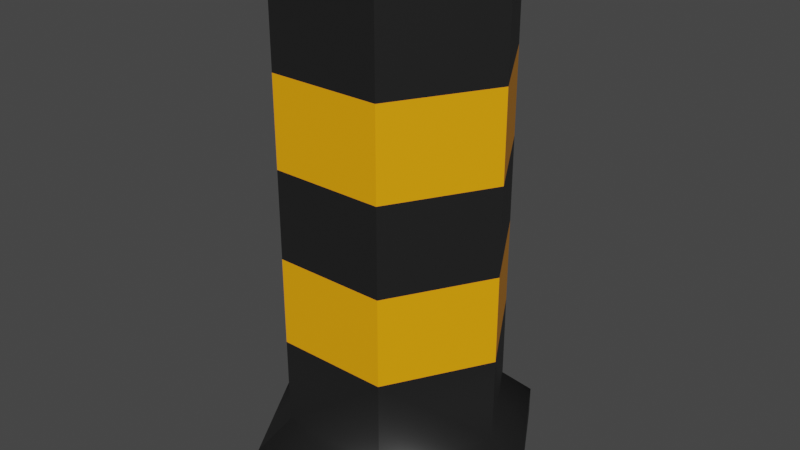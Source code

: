 # Source: Cylinder_Cone_Short.blend  (saved by Blender 5.1.30; exported with 4.5.12 LTS)
import bpy
from mathutils import Matrix  # noqa: F401  (used for matrix-valued properties, if any)

bpy.ops.wm.read_factory_settings(use_empty=True)
scene = bpy.context.scene
scene.name = 'Scene'

# ---- collections
col_skp_imported_data = bpy.data.collections.new('SKP Imported Data'); scene.collection.children.link(col_skp_imported_data)
col_skp_scenes__as_cameras = bpy.data.collections.new('SKP Scenes (as Cameras)'); col_skp_imported_data.children.link(col_skp_scenes__as_cameras)
col_skp_components = bpy.data.collections.new('SKP Components'); col_skp_imported_data.children.link(col_skp_components)
col_skp_components.hide_viewport = True
col_skp_mesh_objects = bpy.data.collections.new('SKP Mesh Objects'); col_skp_imported_data.children.link(col_skp_mesh_objects)

# ---- materials (node trees are filled in below, after node groups)
mat_0136_charcoal = bpy.data.materials.new('[0136_Charcoal]')
mat_0136_charcoal.use_backface_culling_lightprobe_volume = False
mat_0136_charcoal.diffuse_color = (0.01266, 0.01266, 0.01266, 1.0)
mat_0038_orange = bpy.data.materials.new('[0038_Orange]')
mat_0038_orange.use_backface_culling_lightprobe_volume = False
mat_0038_orange.diffuse_color = (1.0, 0.3838, 0.0, 1.0)

# ---- node groups
ng_smooth_by_angle = bpy.data.node_groups.new('Smooth by Angle', 'GeometryNodeTree')
_s = ng_smooth_by_angle.interface.new_socket(name='Mesh', in_out='OUTPUT', socket_type='NodeSocketGeometry')
_s = ng_smooth_by_angle.interface.new_socket(name='Mesh', in_out='INPUT', socket_type='NodeSocketGeometry')
_s = ng_smooth_by_angle.interface.new_socket(name='Angle', in_out='INPUT', socket_type='NodeSocketFloat')
_s.subtype = 'ANGLE'
_s.default_value = 0.5236
_s.min_value = 0.0
_s.max_value = 3.142
_s.description = 'Maximum face angle for smooth edges'
_s = ng_smooth_by_angle.interface.new_socket(name='Ignore Sharpness', in_out='INPUT', socket_type='NodeSocketBool')
_s.force_non_field = True
ng_smooth_by_angle.is_modifier = True
_N = ng_smooth_by_angle.nodes; _L = ng_smooth_by_angle.links
n0 = _N.new('GeometryNodeSetShadeSmooth'); n0.name = 'Set Shade Smooth'; n0.location = (120, -80)
n0.domain = 'EDGE'
n1 = _N.new('GeometryNodeSetShadeSmooth'); n1.name = 'Set Shade Smooth.001'; n1.location = (300, -80)
n2 = _N.new('NodeGroupOutput'); n2.name = 'Group Output'; n2.location = (480, -80)
n3 = _N.new('GeometryNodeInputMeshEdgeAngle'); n3.name = 'Edge Angle'; n3.location = (-440, -240)
n4 = _N.new('NodeGroupInput'); n4.name = 'Group Input'; n4.location = (-80, -80)
n5 = _N.new('GeometryNodeInputEdgeSmooth'); n5.name = 'Is Edge Smooth'; n5.location = (-260, -120)
n6 = _N.new('GeometryNodeInputShadeSmooth'); n6.name = 'Is Shade Smooth'; n6.location = (-440, -397)
n7 = _N.new('FunctionNodeCompare'); n7.name = 'Compare'; n7.location = (-260, -260)
n7.operation = 'LESS_EQUAL'
n7.inputs[6].default_value = (0.0, 0.0, 0.0, 0.0)
n7.inputs[7].default_value = (0.0, 0.0, 0.0, 0.0)
n8 = _N.new('FunctionNodeBooleanMath'); n8.name = 'Boolean Math.001'; n8.location = (-80, -260)
n9 = _N.new('NodeGroupInput'); n9.name = 'Group Input.001'; n9.location = (-440, -329)
n10 = _N.new('NodeGroupInput'); n10.name = 'Group Input.002'; n10.location = (-259, -189)
n11 = _N.new('FunctionNodeBooleanMath'); n11.name = 'Boolean Math'; n11.location = (-80, -149)
n11.operation = 'OR'
n12 = _N.new('FunctionNodeBooleanMath'); n12.name = 'Boolean Math.002'; n12.location = (-260, -380)
n12.operation = 'OR'
n13 = _N.new('NodeGroupInput'); n13.name = 'Group Input.003'; n13.location = (-440, -460)
_L.new(n3.outputs[0], n7.inputs[0])
_L.new(n1.outputs[0], n2.inputs[0])
_L.new(n9.outputs[1], n7.inputs[1])
_L.new(n7.outputs[0], n8.inputs[0])
_L.new(n4.outputs[0], n0.inputs[0])
_L.new(n0.outputs[0], n1.inputs[0])
_L.new(n8.outputs[0], n0.inputs[2])
_L.new(n10.outputs[2], n11.inputs[1])
_L.new(n5.outputs[0], n11.inputs[0])
_L.new(n11.outputs[0], n0.inputs[1])
_L.new(n13.outputs[2], n12.inputs[1])
_L.new(n6.outputs[0], n12.inputs[0])
_L.new(n12.outputs[0], n8.inputs[1])
n2.is_active_output = True

# ---- material node trees
mat_0136_charcoal.use_nodes = True; mat_0136_charcoal.node_tree.nodes.clear()
_N = mat_0136_charcoal.node_tree.nodes; _L = mat_0136_charcoal.node_tree.links
n0 = _N.new('ShaderNodeBsdfPrincipled'); n0.name = 'Principled BSDF'; n0.location = (10, 300)
n0.distribution = 'GGX'
n0.subsurface_method = 'RANDOM_WALK_SKIN'
n0.inputs[0].default_value = (0.01266, 0.01266, 0.01266, 1.0)
n0.inputs[3].default_value = 1.45
n0.inputs[27].default_value = (0.0, 0.0, 0.0, 1.0)
n0.inputs[28].default_value = 1.0
n1 = _N.new('ShaderNodeOutputMaterial'); n1.name = 'Material Output'; n1.location = (300, 300)
_L.new(n0.outputs[0], n1.inputs[0])
n1.is_active_output = True
mat_0038_orange.use_nodes = True; mat_0038_orange.node_tree.nodes.clear()
_N = mat_0038_orange.node_tree.nodes; _L = mat_0038_orange.node_tree.links
n0 = _N.new('ShaderNodeBsdfPrincipled'); n0.name = 'Principled BSDF'; n0.location = (10, 300)
n0.distribution = 'GGX'
n0.subsurface_method = 'RANDOM_WALK_SKIN'
n0.inputs[0].default_value = (1.0, 0.3838, 0.0, 1.0)
n0.inputs[3].default_value = 1.45
n0.inputs[27].default_value = (0.0, 0.0, 0.0, 1.0)
n0.inputs[28].default_value = 1.0
n1 = _N.new('ShaderNodeOutputMaterial'); n1.name = 'Material Output'; n1.location = (300, 300)
_L.new(n0.outputs[0], n1.inputs[0])
n1.is_active_output = True

# ---- world
world_world = bpy.data.worlds.new('World'); scene.world = world_world
world_world.use_nodes = True; world_world.node_tree.nodes.clear()
_N = world_world.node_tree.nodes; _L = world_world.node_tree.links
n0 = _N.new('ShaderNodeOutputWorld'); n0.name = 'World Output'; n0.location = (300, 300)
n1 = _N.new('ShaderNodeBackground'); n1.name = 'Background'; n1.location = (10, 300)
n1.inputs[0].default_value = (0.05088, 0.05088, 0.05088, 1.0)
_L.new(n1.outputs[0], n0.inputs[0])
n0.is_active_output = True
world_world.color = (0.05088, 0.05088, 0.05088)
world_world.use_sun_shadow = False
world_world.sun_shadow_jitter_overblur = 0.0

# ---- meshes
me_loose_entity = bpy.data.meshes.new('_(Loose Entity)')
me_loose_entity.from_pydata([(-0.125, 0.2165, 0.0), (-0.125, -0.2165, 0.0), (-0.25, 3.062e-17, 0.0), (0.125, -0.2165, 0.0), (0.125, 0.2165, 0.0), (0.25, 0.0, 0.0), (0.125, -0.2165, 0.05), (0.25, 0.0, 0.05), (0.1923, 0.0, 0.1), (0.09613, -0.1665, 0.1), (0.125, 0.2165, 0.05), (0.09613, 0.1665, 0.1), (-0.125, 0.2165, 0.05), (-0.09613, 0.1665, 0.1), (-0.25, 3.062e-17, 0.05), (-0.1923, 0.0, 0.1), (-0.125, -0.2165, 0.05), (-0.09613, -0.1665, 0.1), (-0.1923, 1.128e-17, 0.6984), (-0.09613, -0.1665, 0.55), (-0.09613, -0.1665, 0.7), (-0.1923, 1.552e-17, 0.55), (0.09613, -0.1665, 0.25), (-0.09613, -0.1665, 0.25), (0.09613, -0.1665, 0.4), (-0.09613, -0.1665, 0.4), (0.09613, -0.1665, 0.55), (0.09613, -0.1665, 0.7), (0.09613, -0.1665, 0.85), (-0.09613, -0.1665, 0.85), (0.1923, 2.749e-17, 0.55), (0.1923, 1.316e-17, 0.7), (0.1923, 2.044e-17, 0.4), (0.1923, 1.022e-17, 0.25), (0.1923, 9.4e-18, 0.85), (0.09613, 0.1665, 0.85), (0.09613, 0.1665, 0.7), (0.09613, 0.1665, 0.55), (0.09613, 0.1665, 0.4), (0.09613, 0.1665, 0.25), (-0.09613, 0.1665, 0.25), (-0.09613, 0.1665, 0.4), (-0.09613, 0.1665, 0.55), (-0.09613, 0.1665, 0.6984), (-0.09613, 0.1665, 0.85), (-0.1923, 0.0, 0.85), (-0.1923, -6.106e-18, 0.4), (-0.1923, -3.053e-18, 0.25)], [], [(0, 1, 2), (1, 0, 3), (3, 0, 4), (3, 4, 5), (5, 6, 3), (6, 5, 7), (6, 8, 9), (8, 6, 7), (4, 7, 5), (7, 4, 10), (8, 10, 11), (10, 8, 7), (0, 12, 4), (4, 12, 10), (13, 10, 12), (10, 13, 11), (12, 2, 14), (0, 2, 12), (15, 12, 14), (12, 15, 13), (14, 1, 16), (1, 14, 2), (16, 15, 14), (15, 16, 17), (6, 1, 3), (1, 6, 16), (6, 17, 16), (17, 6, 9), (18, 19, 20), (19, 18, 21), (22, 17, 9), (17, 22, 23), (24, 23, 22), (23, 24, 25), (24, 19, 25), (19, 24, 26), (27, 19, 26), (19, 27, 20), (28, 20, 27), (20, 28, 29), (30, 27, 26), (27, 30, 31), (32, 26, 24), (26, 32, 30), (33, 24, 22), (24, 33, 32), (8, 22, 9), (22, 8, 33), (27, 34, 28), (34, 27, 31), (31, 35, 34), (35, 31, 36), (30, 36, 31), (36, 30, 37), (38, 30, 32), (30, 38, 37), (39, 32, 33), (32, 39, 38), (11, 33, 8), (33, 11, 39), (40, 11, 13), (11, 40, 39), (41, 39, 40), (39, 41, 38), (42, 38, 41), (38, 42, 37), (43, 37, 42), (37, 43, 36), (44, 36, 43), (36, 44, 35), (44, 18, 45), (18, 44, 43), (43, 21, 18), (21, 43, 42), (21, 41, 46), (41, 21, 42), (41, 47, 46), (47, 41, 40), (40, 15, 47), (15, 40, 13), (47, 17, 23), (17, 47, 15), (46, 23, 25), (23, 46, 47), (21, 25, 19), (25, 21, 46), (45, 20, 29), (20, 45, 18), (29, 44, 45), (44, 29, 28), (44, 28, 35), (35, 28, 34)])
me_loose_entity.polygons.foreach_set('use_smooth', [True] * 92)
me_loose_entity.polygons.foreach_set('material_index', [0, 0, 0, 0, 0, 0, 0, 0, 0, 0, 0, 0, 0, 0, 0, 0, 0, 0, 0, 0, 0, 0, 0, 0, 0, 0, 0, 0, 1, 1, 0, 0, 1, 1, 0, 0, 1, 1, 0, 0, 1, 1, 0, 0, 1, 1, 0, 0, 0, 0, 0, 0, 1, 1, 0, 0, 1, 1, 0, 0, 0, 0, 1, 1, 0, 0, 1, 1, 0, 0, 0, 0, 1, 1, 0, 0, 1, 1, 0, 0, 0, 0, 1, 1, 0, 0, 0, 0, 0, 0, 0, 0])
_uv = me_loose_entity.uv_layers.new(name='UVMap')
_uv.uv.foreach_set('vector', [0.9689, 0.09259, 0.6481, 0.09259, 0.8085, -5.186e-09, 0.6481, 0.09259, 0.9689, 0.09259, 0.6481, 0.2778, 0.6481, 0.2778, 0.9689, 0.09259, 0.9689, 0.2778, 0.6481, 0.2778, 0.9689, 0.2778, 0.8085, 0.3704, 0.2778, 0.6296, 0.3704, 0.5926, 0.3704, 0.6296, 0.3704, 0.5926, 0.2778, 0.6296, 0.2778, 0.5926, 0.392, 0.6296, 0.3549, 0.7934, 0.3549, 0.651, 0.3549, 0.7934, 0.392, 0.6296, 0.392, 0.8148, 0.09259, 0.6296, 0.2778, 0.5926, 0.2778, 0.6296, 0.2778, 0.5926, 0.09259, 0.6296, 0.09259, 0.5926, 0.2564, 0.5556, 0.09259, 0.5926, 0.114, 0.5556, 0.09259, 0.5926, 0.2564, 0.5556, 0.2778, 0.5926, 0.0, 0.6296, 0.0, 0.5926, 0.09259, 0.6296, 0.09259, 0.6296, 0.0, 0.5926, 0.09259, 0.5926, 0.3179, 0.7934, 0.3549, 0.6296, 0.3549, 0.8148, 0.3549, 0.6296, 0.3179, 0.7934, 0.3179, 0.651, 0.8333, 0.963, 0.6481, 1.0, 0.6481, 0.963, 0.8333, 1.0, 0.6481, 1.0, 0.8333, 0.963, 0.6695, 0.9259, 0.8333, 0.963, 0.6481, 0.963, 0.8333, 0.963, 0.6695, 0.9259, 0.8119, 0.9259, 0.6481, 0.5926, 0.5556, 0.6296, 0.5556, 0.5926, 0.5556, 0.6296, 0.6481, 0.5926, 0.6481, 0.6296, 0.392, 0.6296, 0.429, 0.7934, 0.392, 0.8148, 0.429, 0.7934, 0.392, 0.6296, 0.429, 0.651, 0.3704, 0.5926, 0.5556, 0.6296, 0.3704, 0.6296, 0.5556, 0.6296, 0.3704, 0.5926, 0.5556, 0.5926, 0.3704, 0.5926, 0.5342, 0.5556, 0.5556, 0.5926, 0.5342, 0.5556, 0.3704, 0.5926, 0.3918, 0.5556, 0.6054, 0.1123, 0.5342, 0.2222, 0.5342, 0.1111, 0.5342, 0.2222, 0.6054, 0.1123, 0.6054, 0.2222, 0.3918, 0.4444, 0.5342, 0.5556, 0.3918, 0.5556, 0.5342, 0.5556, 0.3918, 0.4444, 0.5342, 0.4444, 0.3918, 0.3333, 0.5342, 0.4444, 0.3918, 0.4444, 0.5342, 0.4444, 0.3918, 0.3333, 0.5342, 0.3333, 0.3918, 0.3333, 0.5342, 0.2222, 0.5342, 0.3333, 0.5342, 0.2222, 0.3918, 0.3333, 0.3918, 0.2222, 0.3918, 0.1111, 0.5342, 0.2222, 0.3918, 0.2222, 0.5342, 0.2222, 0.3918, 0.1111, 0.5342, 0.1111, 0.3918, 0.0, 0.5342, 0.1111, 0.3918, 0.1111, 0.5342, 0.1111, 0.3918, 0.0, 0.5342, 0.0, 0.2564, 0.2222, 0.3276, 0.1111, 0.3276, 0.2222, 0.3276, 0.1111, 0.2564, 0.2222, 0.2564, 0.1111, 0.2564, 0.3333, 0.3276, 0.2222, 0.3276, 0.3333, 0.3276, 0.2222, 0.2564, 0.3333, 0.2564, 0.2222, 0.2564, 0.4444, 0.3276, 0.3333, 0.3276, 0.4444, 0.3276, 0.3333, 0.2564, 0.4444, 0.2564, 0.3333, 0.2564, 0.5556, 0.3276, 0.4444, 0.3276, 0.5556, 0.3276, 0.4444, 0.2564, 0.5556, 0.2564, 0.4444, 0.3276, 0.1111, 0.2564, 0.0, 0.3276, 0.0, 0.2564, 0.0, 0.3276, 0.1111, 0.2564, 0.1111, 0.2564, 0.1111, 0.114, 0.0, 0.2564, 0.0, 0.114, 0.0, 0.2564, 0.1111, 0.114, 0.1111, 0.2564, 0.2222, 0.114, 0.1111, 0.2564, 0.1111, 0.114, 0.1111, 0.2564, 0.2222, 0.114, 0.2222, 0.114, 0.3333, 0.2564, 0.2222, 0.2564, 0.3333, 0.2564, 0.2222, 0.114, 0.3333, 0.114, 0.2222, 0.114, 0.4444, 0.2564, 0.3333, 0.2564, 0.4444, 0.2564, 0.3333, 0.114, 0.4444, 0.114, 0.3333, 0.114, 0.5556, 0.2564, 0.4444, 0.2564, 0.5556, 0.2564, 0.4444, 0.114, 0.5556, 0.114, 0.4444, 0.04277, 0.4444, 0.114, 0.5556, 0.04277, 0.5556, 0.114, 0.5556, 0.04277, 0.4444, 0.114, 0.4444, 0.04277, 0.3333, 0.114, 0.4444, 0.04277, 0.4444, 0.114, 0.4444, 0.04277, 0.3333, 0.114, 0.3333, 0.04277, 0.2222, 0.114, 0.3333, 0.04277, 0.3333, 0.114, 0.3333, 0.04277, 0.2222, 0.114, 0.2222, 0.04277, 0.1123, 0.114, 0.2222, 0.04277, 0.2222, 0.114, 0.2222, 0.04277, 0.1123, 0.114, 0.1111, 0.04277, 0.0, 0.114, 0.1111, 0.04277, 0.1123, 0.114, 0.1111, 0.04277, 0.0, 0.114, 0.0, 0.8119, 0.3704, 0.6695, 0.4827, 0.6695, 0.3704, 0.6695, 0.4827, 0.8119, 0.3704, 0.8119, 0.4827, 0.8119, 0.4827, 0.6695, 0.5926, 0.6695, 0.4827, 0.6695, 0.5926, 0.8119, 0.4827, 0.8119, 0.5926, 0.6695, 0.5926, 0.8119, 0.7037, 0.6695, 0.7037, 0.8119, 0.7037, 0.6695, 0.5926, 0.8119, 0.5926, 0.8119, 0.7037, 0.6695, 0.8148, 0.6695, 0.7037, 0.6695, 0.8148, 0.8119, 0.7037, 0.8119, 0.8148, 0.8119, 0.8148, 0.6695, 0.9259, 0.6695, 0.8148, 0.6695, 0.9259, 0.8119, 0.8148, 0.8119, 0.9259, 0.6054, 0.4444, 0.5342, 0.5556, 0.5342, 0.4444, 0.5342, 0.5556, 0.6054, 0.4444, 0.6054, 0.5556, 0.6054, 0.3333, 0.5342, 0.4444, 0.5342, 0.3333, 0.5342, 0.4444, 0.6054, 0.3333, 0.6054, 0.4444, 0.6054, 0.2222, 0.5342, 0.3333, 0.5342, 0.2222, 0.5342, 0.3333, 0.6054, 0.2222, 0.6054, 0.3333, 0.3179, 0.6296, 0.2467, 0.7407, 0.2467, 0.6296, 0.5342, 0.1111, 0.6054, 0.0, 0.6054, 0.1123, -8.475e-09, 0.8433, 0.2467, 0.8433, 0.1233, 0.9145, 0.2467, 0.8433, -8.475e-09, 0.8433, 2.278e-09, 0.7008, 0.2467, 0.8433, 2.278e-09, 0.7008, 0.2467, 0.7008, 0.2467, 0.7008, 2.278e-09, 0.7008, 0.1233, 0.6296])
me_loose_entity.materials.append(mat_0136_charcoal)
me_loose_entity.materials.append(mat_0038_orange)
me_loose_entity.use_remesh_fix_poles = True
me_loose_entity.use_remesh_preserve_attributes = False
me_loose_entity.update()

# ---- objects
ob_loose_entity = bpy.data.objects.new('_(Loose Entity)', me_loose_entity)

# ---- transforms, parenting, visibility, modifiers, constraints
ob_loose_entity.location = (0.0, 0.0, 0.0)
_m = ob_loose_entity.modifiers.new('Smooth by Angle', 'NODES')
_m.node_group = ng_smooth_by_angle
_gi = [s.identifier for s in ng_smooth_by_angle.interface.items_tree if s.item_type == 'SOCKET' and s.in_out == 'INPUT']
_m[_gi[1]] = 1.047  # 'Angle'
_m.show_group_selector = False

# ---- collection membership
col_skp_mesh_objects.objects.link(ob_loose_entity)
def _layer_coll(name, lc=None):
    lc = lc or bpy.context.view_layer.layer_collection
    for c in lc.children:
        if c.name == name: return c
        r = _layer_coll(name, c)
        if r: return r
_layer_coll('SKP Components').exclude = True

# ---- scene / render settings (as saved in the file)
scene.frame_start = 1; scene.frame_end = 250; scene.frame_set(1)
scene.render.engine = 'CYCLES'
scene.render.bake_bias = 0.0
scene.render.bake_samples = 0
scene.cycles.sampling_pattern = 'TABULATED_SOBOL'
scene.cycles.use_light_tree = False
scene.view_settings.view_transform = 'Filmic'
bpy.context.view_layer.update()

# ---- added for rendering (the .blend has no active camera and no usable light): camera, sun
cam_auto = bpy.data.cameras.new('AutoCamera')
cam_auto.lens = 50.0
cam_auto.sensor_width = 36.0
cam_auto.clip_end = 1000.0
ob_auto_camera = bpy.data.objects.new('AutoCamera', cam_auto)
scene.collection.objects.link(ob_auto_camera)
ob_auto_camera.location = (0.996497, -1.1958, 1.2222)
ob_auto_camera.rotation_euler = (1.09748, -7.21219e-08, 0.694738)
scene.camera = ob_auto_camera
light_auto_sun = bpy.data.lights.new('AutoSun', 'SUN')
light_auto_sun.energy = 3.0
light_auto_sun.angle = 0.0523599
ob_auto_sun = bpy.data.objects.new('AutoSun', light_auto_sun)
scene.collection.objects.link(ob_auto_sun)
ob_auto_sun.rotation_euler = (0.872665, 0.174533, 0.523599)
bpy.context.view_layer.update()
